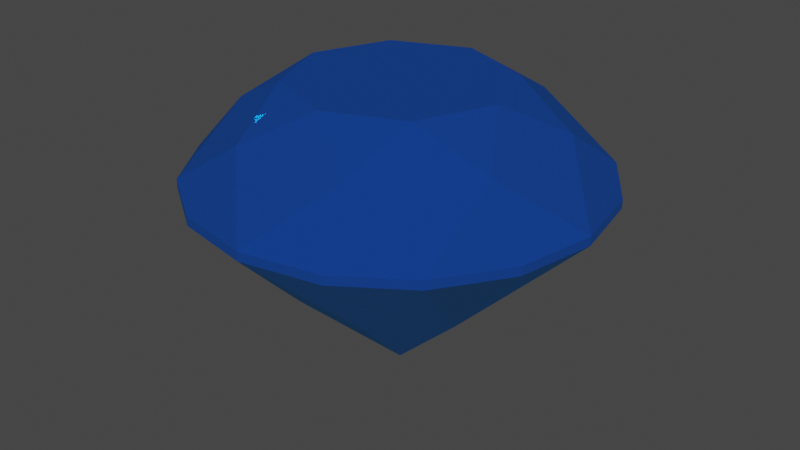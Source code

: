 # Source: diamond.blend  (saved by Blender 3.6.13; exported with 4.5.12 LTS)
import bpy
from mathutils import Matrix  # noqa: F401  (used for matrix-valued properties, if any)

bpy.ops.wm.read_factory_settings(use_empty=True)
scene = bpy.context.scene
scene.name = 'Scene'

# ---- collections
col_collection = bpy.data.collections.new('Collection'); scene.collection.children.link(col_collection)

# ---- materials (node trees are filled in below, after node groups)
mat_vraymtl1 = bpy.data.materials.new('VRayMtl1')
mat_vraymtl1.surface_render_method = 'BLENDED'
mat_vraymtl1.blend_method = 'BLEND'
mat_vraymtl1.use_transparent_shadow = False

# ---- material node trees
mat_vraymtl1.use_nodes = True; mat_vraymtl1.node_tree.nodes.clear()
_N = mat_vraymtl1.node_tree.nodes; _L = mat_vraymtl1.node_tree.links
n0 = _N.new('ShaderNodeBsdfAnisotropic'); n0.name = 'Glossy BSDF'; n0.location = (10, 220)
n0.distribution = 'GGX'
n0.inputs[0].default_value = (0.2785, 0.5743, 0.7739, 1.0)
n0.inputs[1].default_value = 0.0
n1 = _N.new('ShaderNodeBsdfDiffuse'); n1.name = 'Diffuse BSDF'; n1.location = (10, 0)
n1.inputs[0].default_value = (0.0, 0.03569, 0.398, 1.0)
n2 = _N.new('ShaderNodeAddShader'); n2.name = 'Add Shader'; n2.location = (230, 100)
n3 = _N.new('ShaderNodeBsdfTransparent'); n3.name = 'Transparent BSDF'; n3.location = (470, -100)
n3.inputs[0].default_value = (0.1458, 0.7098, 1.0, 1.0)
n4 = _N.new('ShaderNodeMixShader'); n4.name = 'Mix Shader'; n4.location = (710, 70)
n4.inputs[0].default_value = 0.453
n5 = _N.new('ShaderNodeOutputMaterial'); n5.name = 'Material Output'; n5.location = (920, 50)
_L.new(n0.outputs[0], n2.inputs[0])
_L.new(n1.outputs[0], n2.inputs[1])
_L.new(n3.outputs[0], n4.inputs[1])
_L.new(n2.outputs[0], n4.inputs[2])
_L.new(n4.outputs[0], n5.inputs[0])
n5.is_active_output = True

# ---- world
world_world = bpy.data.worlds.new('World'); scene.world = world_world
world_world.use_nodes = True; world_world.node_tree.nodes.clear()
_N = world_world.node_tree.nodes; _L = world_world.node_tree.links
n0 = _N.new('ShaderNodeOutputWorld'); n0.name = 'World Output'; n0.location = (300, 300)
n1 = _N.new('ShaderNodeBackground'); n1.name = 'Background'; n1.location = (10, 300)
n1.inputs[0].default_value = (0.05088, 0.05088, 0.05088, 1.0)
_L.new(n1.outputs[0], n0.inputs[0])
n0.is_active_output = True
world_world.color = (0.05088, 0.05088, 0.05088)
world_world.use_sun_shadow = False
world_world.sun_shadow_jitter_overblur = 0.0

# ---- meshes
me_diamond_c3_vraymtl1_0_001 = bpy.data.meshes.new('Diamond_C3_VRayMtl1_0.001')
me_diamond_c3_vraymtl1_0_001.from_pydata([(-0.06302, 141.2, -3.27), (71.92, 72.33, -33.09), (106.8, -3.376, -110.1), (29.75, 72.33, -75.25), (-0.06302, 141.2, -3.27), (71.92, 72.33, 26.55), (151.1, -3.376, -3.27), (71.92, 72.33, -33.09), (-0.06302, 141.2, -3.27), (29.75, 72.33, 68.71), (106.8, -3.376, 103.6), (71.92, 72.33, 26.55), (-0.06302, 141.2, -3.27), (-29.88, 72.33, 68.71), (-0.06302, -3.377, 147.9), (29.75, 72.33, 68.71), (-0.06302, 141.2, -3.27), (-72.05, 72.33, 26.55), (-106.9, -3.377, 103.6), (-29.88, 72.33, 68.71), (-0.06302, 141.2, -3.27), (-29.88, 72.33, -75.25), (-106.9, -3.376, -110.1), (-72.05, 72.33, -33.09), (44.2, -51.21, -110.1), (-0.06302, -77.47, -82.21), (-44.33, -51.21, -110.1), (-0.06302, -10.04, -154.4), (106.8, -51.21, -47.53), (55.75, -77.47, -59.09), (44.2, -51.21, -110.1), (106.8, -10.04, -110.1), (106.8, -51.21, 40.99), (78.87, -77.47, -3.27), (106.8, -51.21, -47.53), (151.1, -10.04, -3.27), (27.85, -77.47, 64.11), (55.75, -77.47, 52.55), (44.2, -51.21, 103.6), (-0.06302, -77.47, 75.67), (-44.33, -51.21, 103.6), (-0.06302, -77.47, 75.67), (44.2, -51.21, 103.6), (-0.06302, -10.04, 147.9), (-106.9, -51.21, 40.99), (-55.88, -77.47, 52.55), (-44.33, -51.21, 103.6), (-106.9, -10.04, 103.6), (-106.9, -51.21, -47.53), (-79.0, -77.47, -3.27), (-106.9, -51.21, 40.99), (-151.2, -10.04, -3.27), (-44.33, -51.21, -110.1), (-55.88, -77.47, -59.09), (-106.9, -51.21, -47.53), (-106.9, -10.04, -110.1), (106.8, -10.04, -110.1), (57.86, -10.04, -143.1), (57.86, -3.376, -143.1), (106.8, -3.376, -110.1), (151.1, -10.04, -3.27), (139.8, -10.04, -61.19), (139.8, -3.376, -61.19), (151.1, -3.376, -3.27), (106.8, -10.04, 103.6), (139.8, -10.04, 54.65), (139.8, -3.376, 54.65), (106.8, -3.376, 103.6), (-0.06302, -10.04, 147.9), (57.86, -10.04, 136.6), (57.86, -3.376, 136.6), (-0.06302, -3.377, 147.9), (-106.9, -10.04, 103.6), (-57.98, -10.04, 136.6), (-57.98, -3.376, 136.6), (-106.9, -3.377, 103.6), (-151.2, -10.04, -3.27), (-139.9, -10.04, 54.65), (-139.9, -3.376, 54.65), (-151.2, -3.376, -3.27), (-106.9, -10.04, -110.1), (-139.9, -10.04, -61.19), (-139.9, -3.376, -61.19), (-106.9, -3.376, -110.1), (-0.06302, -10.04, -154.4), (-57.98, -10.04, -143.1), (-57.98, -3.376, -143.1), (-0.06302, -3.376, -154.4), (29.75, 72.33, -75.25), (106.8, -3.376, -110.1), (57.86, -3.376, -143.1), (-0.06302, -3.376, -154.4), (-0.06302, -10.04, -154.4), (-0.06302, -3.376, -154.4), (57.86, -3.376, -143.1), (57.86, -10.04, -143.1), (106.8, -10.04, -110.1), (106.8, -3.376, -110.1), (139.8, -3.376, -61.19), (139.8, -10.04, -61.19), (151.1, -10.04, -3.27), (151.1, -3.376, -3.27), (139.8, -3.376, 54.65), (139.8, -10.04, 54.65), (106.8, -10.04, 103.6), (106.8, -3.376, 103.6), (57.86, -3.376, 136.6), (57.86, -10.04, 136.6), (-0.06302, -10.04, 147.9), (-0.06302, -3.377, 147.9), (-57.98, -3.376, 136.6), (-57.98, -10.04, 136.6), (-106.9, -10.04, 103.6), (-106.9, -3.377, 103.6), (-139.9, -3.376, 54.65), (-139.9, -10.04, 54.65), (-151.2, -10.04, -3.27), (-151.2, -3.376, -3.27), (-139.9, -3.376, -61.19), (-139.9, -10.04, -61.19), (-106.9, -10.04, -110.1), (-106.9, -3.376, -110.1), (-57.98, -3.376, -143.1), (-57.98, -10.04, -143.1), (-0.06302, 141.2, -3.27), (-72.05, 72.33, -33.09), (-151.2, -3.376, -3.27), (-72.05, 72.33, 26.55), (-0.06302, -3.376, -154.4), (-29.88, 72.33, -75.25), (-0.06302, 141.2, -3.27), (29.75, 72.33, -75.25), (139.8, -10.04, -61.19), (151.1, -10.04, -3.27), (106.8, -51.21, -47.53), (106.8, -10.04, -110.1), (44.2, -51.21, 103.6), (55.75, -77.47, 52.55), (106.8, -51.21, 40.99), (106.8, -10.04, 103.6), (-0.06302, -77.47, -3.27), (-45.01, -77.47, 41.67), (-54.32, -77.47, 19.2), (-63.62, -77.47, -3.27), (-0.06302, -77.47, -3.27), (-63.62, -77.47, -3.27), (-54.32, -77.47, -25.74), (-45.01, -77.47, -48.21), (-22.54, -77.47, -57.52), (-0.06302, -77.47, -66.83), (-0.06302, -77.47, -3.27), (-0.06302, -77.47, -66.83), (22.41, -77.47, -57.52), (44.88, -77.47, -48.21), (-0.06302, -77.47, -3.27), (44.88, -77.47, -48.21), (54.19, -77.47, -25.74), (63.5, -77.47, -3.27), (63.5, -77.47, -3.27), (54.19, -77.47, 19.2), (44.88, -77.47, 41.67), (22.41, -77.47, 50.98), (-0.06302, -77.47, 60.29), (-22.54, -77.47, 50.98), (-45.01, -77.47, 41.67), (106.8, -51.21, 40.99), (151.1, -10.04, -3.27), (139.8, -10.04, 54.65), (106.8, -10.04, 103.6), (44.2, -51.21, 103.6), (106.8, -10.04, 103.6), (57.86, -10.04, 136.6), (-0.06302, -10.04, 147.9), (57.86, -10.04, -143.1), (106.8, -10.04, -110.1), (44.2, -51.21, -110.1), (-0.06302, -10.04, -154.4), (106.8, -51.21, 40.99), (55.75, -77.47, 52.55), (67.31, -77.47, 24.64), (78.87, -77.47, -3.27), (106.8, -51.21, -47.53), (78.87, -77.47, -3.27), (67.31, -77.47, -31.18), (55.75, -77.47, -59.09), (44.2, -51.21, -110.1), (55.75, -77.47, -59.09), (27.85, -77.47, -70.65), (-0.06302, -77.47, -82.21), (-44.33, -51.21, -110.1), (-0.06302, -77.47, -82.21), (-27.97, -77.47, -70.65), (-55.88, -77.47, -59.09), (-106.9, -51.21, -47.53), (-55.88, -77.47, -59.09), (-67.44, -77.47, -31.18), (-79.0, -77.47, -3.27), (-106.9, -51.21, 40.99), (-79.0, -77.47, -3.27), (-67.44, -77.47, 24.64), (-55.88, -77.47, 52.55), (-44.33, -51.21, 103.6), (-55.88, -77.47, 52.55), (-27.97, -77.47, 64.11), (-0.06302, -77.47, 75.67), (-44.33, -51.21, 103.6), (-0.06302, -10.04, 147.9), (-57.98, -10.04, 136.6), (-106.9, -10.04, 103.6), (-106.9, -51.21, 40.99), (-106.9, -10.04, 103.6), (-139.9, -10.04, 54.65), (-151.2, -10.04, -3.27), (-106.9, -51.21, -47.53), (-151.2, -10.04, -3.27), (-139.9, -10.04, -61.19), (-106.9, -10.04, -110.1), (-44.33, -51.21, -110.1), (-106.9, -10.04, -110.1), (-57.98, -10.04, -143.1), (-0.06302, -10.04, -154.4), (-29.88, 72.33, -75.25), (-0.06302, -3.376, -154.4), (-57.98, -3.376, -143.1), (-106.9, -3.376, -110.1), (-72.05, 72.33, -33.09), (-106.9, -3.376, -110.1), (-139.9, -3.376, -61.19), (-151.2, -3.376, -3.27), (-72.05, 72.33, 26.55), (-151.2, -3.376, -3.27), (-139.9, -3.376, 54.65), (-106.9, -3.377, 103.6), (-29.88, 72.33, 68.71), (-106.9, -3.377, 103.6), (-57.98, -3.376, 136.6), (-0.06302, -3.377, 147.9), (29.75, 72.33, 68.71), (-0.06302, -3.377, 147.9), (57.86, -3.376, 136.6), (106.8, -3.376, 103.6), (71.92, 72.33, 26.55), (106.8, -3.376, 103.6), (139.8, -3.376, 54.65), (151.1, -3.376, -3.27), (71.92, 72.33, -33.09), (151.1, -3.376, -3.27), (139.8, -3.376, -61.19), (106.8, -3.376, -110.1), (-55.88, -77.47, 52.55), (-67.44, -77.47, 24.64), (-54.32, -77.47, 19.2), (-45.01, -77.47, 41.67), (-67.44, -77.47, 24.64), (-79.0, -77.47, -3.27), (-63.62, -77.47, -3.27), (-54.32, -77.47, 19.2), (-79.0, -77.47, -3.27), (-67.44, -77.47, -31.18), (-67.44, -77.47, -31.18), (-55.88, -77.47, -59.09), (-45.01, -77.47, -48.21), (-54.32, -77.47, -25.74), (-55.88, -77.47, -59.09), (-27.97, -77.47, -70.65), (-22.54, -77.47, -57.52), (-45.01, -77.47, -48.21), (-27.97, -77.47, -70.65), (-0.06302, -77.47, -82.21), (27.85, -77.47, -70.65), (22.41, -77.47, -57.52), (55.75, -77.47, -59.09), (44.88, -77.47, -48.21), (55.75, -77.47, -59.09), (67.31, -77.47, -31.18), (54.19, -77.47, -25.74), (44.88, -77.47, -48.21), (67.31, -77.47, -31.18), (78.87, -77.47, -3.27), (63.5, -77.47, -3.27), (54.19, -77.47, -25.74), (78.87, -77.47, -3.27), (67.31, -77.47, 24.64), (54.19, -77.47, 19.2), (63.5, -77.47, -3.27), (67.31, -77.47, 24.64), (55.75, -77.47, 52.55), (44.88, -77.47, 41.67), (54.19, -77.47, 19.2), (55.75, -77.47, 52.55), (27.85, -77.47, 64.11), (22.41, -77.47, 50.98), (44.88, -77.47, 41.67), (27.85, -77.47, 64.11), (-0.06302, -77.47, 75.67), (-27.97, -77.47, 64.11), (-27.97, -77.47, 64.11), (-55.88, -77.47, 52.55), (-45.01, -77.47, 41.67), (-22.54, -77.47, 50.98)], [], [(0, 1, 2), (0, 2, 3), (4, 5, 6), (4, 6, 7), (8, 9, 10), (8, 10, 11), (12, 13, 14), (12, 14, 15), (16, 17, 18), (16, 18, 19), (20, 21, 22), (20, 22, 23), (24, 25, 26), (24, 26, 27), (28, 29, 30), (28, 30, 31), (32, 33, 34), (32, 34, 35), (36, 37, 38), (36, 38, 39), (40, 41, 42), (40, 42, 43), (44, 45, 46), (44, 46, 47), (48, 49, 50), (48, 50, 51), (52, 53, 54), (52, 54, 55), (56, 57, 58), (56, 58, 59), (60, 61, 62), (60, 62, 63), (64, 65, 66), (64, 66, 67), (68, 69, 70), (68, 70, 71), (72, 73, 74), (72, 74, 75), (76, 77, 78), (76, 78, 79), (80, 81, 82), (80, 82, 83), (84, 85, 86), (84, 86, 87), (88, 89, 90), (88, 90, 91), (92, 93, 94), (92, 94, 95), (96, 97, 98), (96, 98, 99), (100, 101, 102), (100, 102, 103), (104, 105, 106), (104, 106, 107), (108, 109, 110), (108, 110, 111), (112, 113, 114), (112, 114, 115), (116, 117, 118), (116, 118, 119), (120, 121, 122), (120, 122, 123), (124, 125, 126), (124, 126, 127), (128, 129, 130), (128, 130, 131), (132, 133, 134), (132, 134, 135), (136, 137, 138), (136, 138, 139), (140, 141, 142), (140, 142, 143), (144, 145, 146), (144, 146, 147), (144, 147, 148), (144, 148, 149), (150, 151, 152), (150, 152, 153), (154, 155, 156), (154, 156, 157), (144, 158, 159), (144, 159, 160), (144, 160, 161), (144, 161, 162), (144, 162, 163), (144, 163, 164), (165, 166, 167), (165, 167, 168), (169, 170, 171), (169, 171, 172), (173, 174, 175), (173, 175, 176), (177, 178, 179), (177, 179, 180), (181, 182, 183), (181, 183, 184), (185, 186, 187), (185, 187, 188), (189, 190, 191), (189, 191, 192), (193, 194, 195), (193, 195, 196), (197, 198, 199), (197, 199, 200), (201, 202, 203), (201, 203, 204), (205, 206, 207), (205, 207, 208), (209, 210, 211), (209, 211, 212), (213, 214, 215), (213, 215, 216), (217, 218, 219), (217, 219, 220), (221, 222, 223), (221, 223, 224), (225, 226, 227), (225, 227, 228), (229, 230, 231), (229, 231, 232), (233, 234, 235), (233, 235, 236), (237, 238, 239), (237, 239, 240), (241, 242, 243), (241, 243, 244), (245, 246, 247), (245, 247, 248), (249, 250, 251), (249, 251, 252), (253, 254, 255), (253, 255, 256), (257, 258, 146), (257, 146, 145), (259, 260, 261), (259, 261, 262), (263, 264, 265), (263, 265, 266), (267, 268, 149), (267, 149, 148), (268, 269, 270), (268, 270, 149), (269, 271, 272), (269, 272, 270), (273, 274, 275), (273, 275, 276), (277, 278, 279), (277, 279, 280), (281, 282, 283), (281, 283, 284), (285, 286, 287), (285, 287, 288), (289, 290, 291), (289, 291, 292), (293, 294, 162), (293, 162, 161), (294, 295, 163), (294, 163, 162), (296, 297, 298), (296, 298, 299)])
me_diamond_c3_vraymtl1_0_001.polygons.foreach_set('use_smooth', [0, 0, 0, 0, 0, 0, 0, 0, 0, 0, 0, 0, 1, 1, 1, 1, 1, 1, 0, 0, 1, 1, 1, 1, 1, 1, 1, 1, 0, 1, 0, 0, 0, 0, 0, 0, 0, 0, 0, 0, 0, 0, 1, 0, 1, 1, 0, 0, 0, 0, 0, 1, 1, 1, 0, 0, 0, 1, 0, 0, 0, 0, 0, 0, 0, 0, 1, 1, 1, 1, 0, 0, 0, 0, 0, 0, 0, 0, 0, 0, 0, 0, 0, 0, 0, 0, 1, 1, 1, 1, 1, 1, 0, 0, 0, 0, 0, 0, 0, 0, 0, 0, 0, 0, 0, 0, 1, 1, 1, 1, 1, 1, 1, 1, 1, 1, 1, 1, 1, 1, 1, 1, 1, 1, 1, 1, 1, 1, 0, 0, 0, 0, 0, 0, 0, 0, 0, 0, 0, 0, 0, 0, 0, 0, 0, 0, 0, 0, 0, 0, 0, 0, 0, 0, 0, 0, 0, 0, 0, 0])
_uv = me_diamond_c3_vraymtl1_0_001.uv_layers.new(name='UVMap')
_uv.uv.foreach_set('vector', [3e-06, 1.0, 29.82, -70.98, 106.9, -105.9, 3e-06, 1.0, 106.9, -105.9, 71.98, -28.82, 3e-06, 1.0, -29.82, -70.98, -9e-06, -150.1, 3e-06, 1.0, -9e-06, -150.1, 29.82, -70.98, 3e-06, 1.0, -71.98, -28.82, -106.9, -105.9, 3e-06, 1.0, -106.9, -105.9, -29.82, -70.98, 3e-06, 1.0, -71.98, 30.82, -151.1, 1.0, 3e-06, 1.0, -151.1, 1.0, -71.98, -28.82, 3e-06, 1.0, -29.82, 72.98, -106.9, 107.9, 3e-06, 1.0, -106.9, 107.9, -71.98, 30.82, 3e-06, 1.0, 71.98, 30.82, 106.9, 107.9, 3e-06, 1.0, 106.9, 107.9, 29.82, 72.98, 106.9, -43.26, 78.94, 1.0, 106.9, 45.26, 106.9, -43.26, 106.9, 45.26, 151.1, 1.0, 44.26, -105.9, 55.82, -54.82, 106.9, -43.26, 44.26, -105.9, 106.9, -43.26, 106.9, -105.9, -44.26, -105.9, -3e-06, -77.94, 44.26, -105.9, -44.26, -105.9, 44.26, -105.9, -9e-06, -150.1, -67.38, -26.91, -55.82, -54.82, -106.9, -43.26, -67.38, -26.91, -106.9, -43.26, -78.94, 1.0, -106.9, 45.26, -78.94, 1.0, -106.9, -43.26, -106.9, 45.26, -106.9, -43.26, -151.1, 1.0, -44.26, 107.9, -55.82, 56.82, -106.9, 45.26, -44.26, 107.9, -106.9, 45.26, -106.9, 107.9, 44.26, 107.9, 1e-06, 79.94, -44.26, 107.9, 44.26, 107.9, -44.26, 107.9, 0.0, 152.1, 106.9, 45.26, 55.82, 56.82, 44.26, 107.9, 106.9, 45.26, 44.26, 107.9, 106.9, 107.9, 106.9, -105.9, 139.8, -56.92, 139.8, -56.92, 106.9, -105.9, 139.8, -56.92, 106.9, -105.9, -9e-06, -150.1, 57.92, -138.8, 57.92, -138.8, -9e-06, -150.1, 57.92, -138.8, -9e-06, -150.1, -106.9, -105.9, -57.92, -138.8, -57.92, -138.8, -106.9, -105.9, -57.92, -138.8, -106.9, -105.9, -151.1, 1.0, -139.8, -56.92, -139.8, -56.92, -151.1, 1.0, -139.8, -56.92, -151.1, 1.0, -106.9, 107.9, -139.8, 58.92, -139.8, 58.92, -106.9, 107.9, -139.8, 58.92, -106.9, 107.9, 0.0, 152.1, -57.92, 140.8, -57.92, 140.8, 0.0, 152.1, -57.92, 140.8, 0.0, 152.1, 106.9, 107.9, 57.92, 140.8, 57.92, 140.8, 106.9, 107.9, 57.92, 140.8, 106.9, 107.9, 151.1, 1.0, 139.8, 58.92, 139.8, 58.92, 151.1, 1.0, 139.8, 58.92, 151.1, 1.0, 71.98, -28.82, 106.9, -105.9, 139.8, -56.92, 71.98, -28.82, 139.8, -56.92, 151.1, 1.0, 151.1, 1.0, 151.1, 1.0, 139.8, -56.92, 151.1, 1.0, 139.8, -56.92, 139.8, -56.92, 106.9, -105.9, 106.9, -105.9, 57.92, -138.8, 106.9, -105.9, 57.92, -138.8, 57.92, -138.8, -9e-06, -150.1, -9e-06, -150.1, -57.92, -138.8, -9e-06, -150.1, -57.92, -138.8, -57.92, -138.8, -106.9, -105.9, -106.9, -105.9, -139.8, -56.92, -106.9, -105.9, -139.8, -56.92, -139.8, -56.92, -151.1, 1.0, -151.1, 1.0, -139.8, 58.92, -151.1, 1.0, -139.8, 58.92, -139.8, 58.92, -106.9, 107.9, -106.9, 107.9, -57.92, 140.8, -106.9, 107.9, -57.92, 140.8, -57.92, 140.8, 0.0, 152.1, 0.0, 152.1, 57.92, 140.8, 0.0, 152.1, 57.92, 140.8, 57.92, 140.8, 106.9, 107.9, 106.9, 107.9, 139.8, 58.92, 106.9, 107.9, 139.8, 58.92, 139.8, 58.92, 3e-06, 1.0, 29.82, 72.98, 0.0, 152.1, 3e-06, 1.0, 0.0, 152.1, -29.82, 72.98, 151.1, 1.0, 71.98, 30.82, 3e-06, 1.0, 151.1, 1.0, 3e-06, 1.0, 71.98, -28.82, 57.92, -138.8, -9e-06, -150.1, 44.26, -105.9, 57.92, -138.8, 44.26, -105.9, 106.9, -105.9, -106.9, -43.26, -55.82, -54.82, -44.26, -105.9, -106.9, -43.26, -44.26, -105.9, -106.9, -105.9, 8e-06, 1.0, -55.82, 56.82, -27.91, 68.38, 8e-06, 1.0, -27.91, 68.38, 1e-06, 79.94, 8e-06, 1.0, 1e-06, 79.94, 27.91, 68.38, 8e-06, 1.0, 27.91, 68.38, 55.82, 56.82, 8e-06, 1.0, 55.82, 56.82, 67.38, 28.91, 8e-06, 1.0, 67.38, 28.91, 78.94, 1.0, 8e-06, 1.0, 78.94, 1.0, 67.38, -26.91, 8e-06, 1.0, 67.38, -26.91, 55.82, -54.82, 8e-06, 1.0, 55.82, -54.82, 27.91, -66.38, 8e-06, 1.0, 27.91, -66.38, -3e-06, -77.94, 8e-06, 1.0, -3e-06, -77.94, -27.91, -66.38, 8e-06, 1.0, -27.91, -66.38, -55.82, -54.82, 8e-06, 1.0, -55.82, -54.82, -67.38, -26.91, 8e-06, 1.0, -67.38, -26.91, -78.94, 1.0, 8e-06, 1.0, -78.94, 1.0, -67.38, 28.91, 8e-06, 1.0, -67.38, 28.91, -55.82, 56.82, -44.26, -105.9, -9e-06, -150.1, -57.92, -138.8, -44.26, -105.9, -57.92, -138.8, -106.9, -105.9, -106.9, -43.26, -106.9, -105.9, -139.8, -56.92, -106.9, -43.26, -139.8, -56.92, -151.1, 1.0, 139.8, -56.92, 106.9, -105.9, 106.9, -43.26, 139.8, -56.92, 106.9, -43.26, 151.1, 1.0, -44.26, -105.9, -55.82, -54.82, -27.91, -66.38, -44.26, -105.9, -27.91, -66.38, -3e-06, -77.94, 44.26, -105.9, -3e-06, -77.94, 27.91, -66.38, 44.26, -105.9, 27.91, -66.38, 55.82, -54.82, 106.9, -43.26, 55.82, -54.82, 67.38, -26.91, 106.9, -43.26, 67.38, -26.91, 78.94, 1.0, 106.9, 45.26, 78.94, 1.0, 67.38, 28.91, 106.9, 45.26, 67.38, 28.91, 55.82, 56.82, 44.26, 107.9, 55.82, 56.82, 27.91, 68.38, 44.26, 107.9, 27.91, 68.38, 1e-06, 79.94, -44.26, 107.9, 1e-06, 79.94, -27.91, 68.38, -44.26, 107.9, -27.91, 68.38, -55.82, 56.82, -106.9, 45.26, -55.82, 56.82, -67.38, 28.91, -106.9, 45.26, -67.38, 28.91, -78.94, 1.0, -106.9, 45.26, -151.1, 1.0, -139.8, 58.92, -106.9, 45.26, -139.8, 58.92, -106.9, 107.9, -44.26, 107.9, -106.9, 107.9, -57.92, 140.8, -44.26, 107.9, -57.92, 140.8, 0.0, 152.1, 44.26, 107.9, 0.0, 152.1, 57.92, 140.8, 44.26, 107.9, 57.92, 140.8, 106.9, 107.9, 106.9, 45.26, 106.9, 107.9, 139.8, 58.92, 106.9, 45.26, 139.8, 58.92, 151.1, 1.0, 71.98, 30.82, 151.1, 1.0, 139.8, 58.92, 71.98, 30.82, 139.8, 58.92, 106.9, 107.9, 29.82, 72.98, 106.9, 107.9, 57.92, 140.8, 29.82, 72.98, 57.92, 140.8, 0.0, 152.1, -29.82, 72.98, 0.0, 152.1, -57.92, 140.8, -29.82, 72.98, -57.92, 140.8, -106.9, 107.9, -71.98, 30.82, -106.9, 107.9, -139.8, 58.92, -71.98, 30.82, -139.8, 58.92, -151.1, 1.0, -71.98, -28.82, -151.1, 1.0, -139.8, -56.92, -71.98, -28.82, -139.8, -56.92, -106.9, -105.9, -29.82, -70.98, -106.9, -105.9, -57.92, -138.8, -29.82, -70.98, -57.92, -138.8, -9e-06, -150.1, 29.82, -70.98, -9e-06, -150.1, 57.92, -138.8, 29.82, -70.98, 57.92, -138.8, 106.9, -105.9, -55.82, 56.82, -27.91, 68.38, -27.91, 68.38, -55.82, 56.82, -27.91, 68.38, -55.82, 56.82, -27.91, 68.38, 1e-06, 79.94, 1e-06, 79.94, -27.91, 68.38, 1e-06, 79.94, -27.91, 68.38, 1e-06, 79.94, 27.91, 68.38, 27.91, 68.38, 1e-06, 79.94, 27.91, 68.38, 1e-06, 79.94, 27.91, 68.38, 55.82, 56.82, 55.82, 56.82, 27.91, 68.38, 55.82, 56.82, 27.91, 68.38, 55.82, 56.82, 67.38, 28.91, 67.38, 28.91, 55.82, 56.82, 67.38, 28.91, 55.82, 56.82, 67.38, 28.91, 78.94, 1.0, 78.94, 1.0, 67.38, 28.91, 78.94, 1.0, 67.38, 28.91, 78.94, 1.0, 67.38, -26.91, 67.38, -26.91, 78.94, 1.0, 67.38, -26.91, 78.94, 1.0, 67.38, -26.91, 55.82, -54.82, 55.82, -54.82, 67.38, -26.91, 55.82, -54.82, 67.38, -26.91, 55.82, -54.82, 27.91, -66.38, 27.91, -66.38, 55.82, -54.82, 27.91, -66.38, 55.82, -54.82, 27.91, -66.38, -3e-06, -77.94, -3e-06, -77.94, 27.91, -66.38, -3e-06, -77.94, 27.91, -66.38, -3e-06, -77.94, -27.91, -66.38, -27.91, -66.38, -3e-06, -77.94, -27.91, -66.38, -3e-06, -77.94, -27.91, -66.38, -55.82, -54.82, -55.82, -54.82, -27.91, -66.38, -55.82, -54.82, -27.91, -66.38, -55.82, -54.82, -67.38, -26.91, -67.38, -26.91, -55.82, -54.82, -67.38, -26.91, -55.82, -54.82, -67.38, -26.91, -78.94, 1.0, -78.94, 1.0, -67.38, -26.91, -78.94, 1.0, -67.38, -26.91, -78.94, 1.0, -67.38, 28.91, -67.38, 28.91, -78.94, 1.0, -67.38, 28.91, -78.94, 1.0, -67.38, 28.91, -55.82, 56.82, -55.82, 56.82, -67.38, 28.91, -55.82, 56.82, -67.38, 28.91])
me_diamond_c3_vraymtl1_0_001.materials.append(mat_vraymtl1)
me_diamond_c3_vraymtl1_0_001.update()
me_diamond_c3_vraymtl1_0_001.normals_split_custom_set([tuple(v) for v in zip(*[iter([0.4888, 0.7227, -0.4887, 0.4888, 0.7227, -0.4887, 0.4888, 0.7227, -0.4887, 0.4887, 0.7227, -0.4888, 0.4887, 0.7227, -0.4888, 0.4887, 0.7227, -0.4888, 0.6912, 0.7227, 8.997e-05, 0.6912, 0.7227, 8.997e-05, 0.6912, 0.7227, 8.997e-05, 0.6912, 0.7227, -8.997e-05, 0.6912, 0.7227, -8.997e-05, 0.6912, 0.7227, -8.997e-05, 0.4887, 0.7227, 0.4888, 0.4887, 0.7227, 0.4888, 0.4887, 0.7227, 0.4888, 0.4888, 0.7227, 0.4887, 0.4888, 0.7227, 0.4887, 0.4888, 0.7227, 0.4887, -8.708e-05, 0.7227, 0.6912, -8.708e-05, 0.7227, 0.6912, -8.708e-05, 0.7227, 0.6912, 8.708e-05, 0.7227, 0.6912, 8.708e-05, 0.7227, 0.6912, 8.708e-05, 0.7227, 0.6912, -0.4888, 0.7227, 0.4887, -0.4888, 0.7227, 0.4887, -0.4888, 0.7227, 0.4887, -0.4887, 0.7227, 0.4888, -0.4887, 0.7227, 0.4888, -0.4887, 0.7227, 0.4888, -0.4887, 0.7227, -0.4888, -0.4887, 0.7227, -0.4888, -0.4887, 0.7227, -0.4888, -0.4888, 0.7227, -0.4887, -0.4888, 0.7227, -0.4887, -0.4888, 0.7227, -0.4887, -5.866e-08, -0.7309, -0.6825, -4.738e-07, -0.7308, -0.6826, -3.316e-07, -0.7306, -0.6828, -5.866e-08, -0.7309, -0.6825, -3.316e-07, -0.7306, -0.6828, 8.184e-08, -0.7309, -0.6825, 0.4825, -0.731, -0.4825, 0.4827, -0.7308, -0.4827, 0.4828, -0.7306, -0.4828, 0.4825, -0.731, -0.4825, 0.4828, -0.7306, -0.4828, 0.4827, -0.7308, -0.4827, 0.6824, -0.731, -1.298e-08, 0.6826, -0.7308, -1.864e-07, 0.6828, -0.7306, 0.0, 0.6824, -0.731, -1.298e-08, 0.6828, -0.7306, 0.0, 0.6826, -0.7308, -2.082e-07, 0.2004, -0.852, 0.4837, 0.2004, -0.852, 0.4837, 0.2004, -0.852, 0.4837, 0.2004, -0.852, 0.4837, 0.2004, -0.852, 0.4837, 0.2004, -0.852, 0.4837, 0.0, -0.7306, 0.6828, 1.882e-07, -0.7308, 0.6826, 0.0, -0.7306, 0.6828, 0.0, -0.7306, 0.6828, 0.0, -0.7306, 0.6828, -1.255e-07, -0.7308, 0.6826, -0.4826, -0.7309, 0.4826, -0.4827, -0.7308, 0.4827, -0.4828, -0.7306, 0.4828, -0.4826, -0.7309, 0.4826, -0.4828, -0.7306, 0.4828, -0.4826, -0.7309, 0.4826, -0.6828, -0.7306, -4.715e-07, -0.6826, -0.7308, -7.229e-07, -0.6828, -0.7306, -4.715e-07, -0.6828, -0.7306, -4.715e-07, -0.6828, -0.7306, -4.715e-07, -0.6826, -0.7308, 4.657e-08, -0.4828, -0.7306, -0.4828, -0.4827, -0.7308, -0.4827, -0.4828, -0.7306, -0.4828, -0.4828, -0.7306, -0.4828, -0.4828, -0.7306, -0.4828, -0.4826, -0.7308, -0.4826, 0.5587, -0.0002531, -0.8294, 0.5587, -0.0002531, -0.8294, 0.5587, -0.0002531, -0.8294, 0.5587, -0.0002545, -0.8294, 0.5587, -0.0002545, -0.8294, 0.5587, -0.0002545, -0.8294, 0.9815, -0.0002478, -0.1914, 0.9815, -0.0002478, -0.1914, 0.9815, -0.0002478, -0.1914, 0.9815, -0.0002632, -0.1914, 0.9815, -0.0002632, -0.1914, 0.9815, -0.0002632, -0.1914, 0.8294, -0.0002537, 0.5587, 0.8294, -0.0002537, 0.5587, 0.8294, -0.0002537, 0.5587, 0.8294, -0.0002632, 0.5587, 0.8294, -0.0002632, 0.5587, 0.8294, -0.0002632, 0.5587, 0.1914, -0.000253, 0.9815, 0.1914, -0.000253, 0.9815, 0.1914, -0.000253, 0.9815, 0.1914, -0.0002607, 0.9815, 0.1914, -0.0002607, 0.9815, 0.1914, -0.0002607, 0.9815, -0.5587, -0.0002546, 0.8294, -0.5587, -0.0002546, 0.8294, -0.5587, -0.0002546, 0.8294, -0.5587, -0.0002694, 0.8294, -0.5587, -0.0002694, 0.8294, -0.5587, -0.0002694, 0.8294, -0.9815, -0.0002523, 0.1914, -0.9815, -0.0002523, 0.1914, -0.9815, -0.0002523, 0.1914, -0.9815, -0.0002532, 0.1914, -0.9815, -0.0002532, 0.1914, -0.9815, -0.0002532, 0.1914, -0.8294, -0.0002641, -0.5587, -0.8294, -0.0002641, -0.5587, -0.8294, -0.0002641, -0.5587, -0.8294, -0.0002582, -0.5587, -0.8294, -0.0002582, -0.5587, -0.8294, -0.0002582, -0.5587, -0.1914, -0.000257, -0.9815, -0.1914, -0.000257, -0.9815, -0.1914, -0.000257, -0.9815, -0.1914, -0.000256, -0.9815, -0.1914, -0.000256, -0.9815, -0.1914, -0.000256, -0.9815, 0.2747, 0.6963, -0.6631, 0.2747, 0.6963, -0.6631, 0.2747, 0.6963, -0.6631, 0.2747, 0.6963, -0.6631, 0.2747, 0.6963, -0.6631, 0.2747, 0.6963, -0.6631, 0.1914, -0.0002562, -0.9815, 0.1914, -0.0002562, -0.9815, 0.1914, -0.0002562, -0.9815, 0.1914, -0.000253, -0.9815, 0.1914, -0.000253, -0.9815, 0.1914, -0.000253, -0.9815, 0.8294, -0.0002532, -0.5587, 0.8294, -0.0002532, -0.5587, 0.8294, -0.0002532, -0.5587, 0.8294, -0.0002512, -0.5587, 0.8294, -0.0002512, -0.5587, 0.8294, -0.0002512, -0.5587, 0.9815, -0.0002632, 0.1914, 0.9815, -0.0002632, 0.1914, 0.9815, -0.0002632, 0.1914, 0.9815, -0.0002528, 0.1914, 0.9815, -0.0002528, 0.1914, 0.9815, -0.0002528, 0.1914, 0.5587, -0.0002682, 0.8294, 0.5587, -0.0002694, 0.8294, 0.5587, -0.0002543, 0.8294, 0.5587, -0.0002682, 0.8294, 0.5587, -0.0002543, 0.8294, 0.5587, -0.0002531, 0.8294, -0.1914, -0.0002607, 0.9815, -0.1914, -0.0002607, 0.9815, -0.1914, -0.0002607, 0.9815, -0.1914, -0.0002533, 0.9815, -0.1914, -0.0002533, 0.9815, -0.1914, -0.0002533, 0.9815, -0.8294, -0.0002657, 0.5587, -0.8294, -0.0002657, 0.5587, -0.8294, -0.0002657, 0.5587, -0.8294, -0.0002516, 0.5587, -0.8294, -0.0002516, 0.5587, -0.8294, -0.0002516, 0.5587, -0.9815, -0.0002532, -0.1914, -0.9815, -0.0002532, -0.1914, -0.9815, -0.0002532, -0.1914, -0.9815, -0.0002672, -0.1914, -0.9815, -0.0002672, -0.1914, -0.9815, -0.0002672, -0.1914, -0.5587, -0.000257, -0.8294, -0.5587, -0.000257, -0.8294, -0.5587, -0.000257, -0.8294, -0.5587, -0.0002568, -0.8294, -0.5587, -0.0002568, -0.8294, -0.5587, -0.0002568, -0.8294, -0.6912, 0.7227, -8.997e-05, -0.6912, 0.7227, -8.997e-05, -0.6912, 0.7227, -8.997e-05, -0.6912, 0.7227, 8.997e-05, -0.6912, 0.7227, 8.997e-05, -0.6912, 0.7227, 8.997e-05, -8.942e-05, 0.7227, -0.6912, -8.942e-05, 0.7227, -0.6912, -8.942e-05, 0.7227, -0.6912, 8.942e-05, 0.7227, -0.6912, 8.942e-05, 0.7227, -0.6912, 8.942e-05, 0.7227, -0.6912, 0.6981, -0.655, -0.2892, 0.6981, -0.655, -0.2892, 0.6981, -0.655, -0.2892, 0.6981, -0.655, -0.2892, 0.6981, -0.655, -0.2892, 0.6981, -0.655, -0.2891, 0.4828, -0.7306, 0.4828, 0.4827, -0.7308, 0.4827, 0.4828, -0.7306, 0.4828, 0.4828, -0.7306, 0.4828, 0.4828, -0.7306, 0.4828, 0.4827, -0.7308, 0.4827, 0.0, -1.0, -1.709e-07, 0.0, -1.0, -1.709e-07, 0.0, -1.0, -1.709e-07, 0.0, -1.0, 4.273e-07, 0.0, -1.0, 4.273e-07, 0.0, -1.0, 4.273e-07, 0.0, -1.0, 1.709e-07, 0.0, -1.0, 1.709e-07, 0.0, -1.0, 1.709e-07, 0.0, -1.0, -3.418e-07, 0.0, -1.0, -3.418e-07, 0.0, -1.0, -3.418e-07, 0.0, -1.0, 0.0, 0.0, -1.0, 0.0, 0.0, -1.0, 0.0, 0.0, -1.0, 0.0, 0.0, -1.0, 0.0, 0.0, -1.0, 0.0, 0.0, -1.0, 0.0, 0.0, -1.0, 0.0, 0.0, -1.0, 0.0, 0.0, -1.0, 0.0, 0.0, -1.0, 0.0, 0.0, -1.0, 0.0, 0.0, -1.0, 1.709e-07, 0.0, -1.0, 1.709e-07, 0.0, -1.0, 1.709e-07, 0.0, -1.0, 3.418e-07, 0.0, -1.0, 3.418e-07, 0.0, -1.0, 3.418e-07, 0.0, -1.0, -3.418e-07, 0.0, -1.0, -3.418e-07, 0.0, -1.0, -3.418e-07, 0.0, -1.0, -1.709e-07, 0.0, -1.0, -1.709e-07, 0.0, -1.0, -1.709e-07, 0.0, -1.0, 1.709e-07, 0.0, -1.0, 1.709e-07, 0.0, -1.0, 1.709e-07, 0.0, -1.0, 0.0, 0.0, -1.0, 0.0, 0.0, -1.0, 0.0, 0.0, -1.0, 0.0, 0.0, -1.0, 0.0, 0.0, -1.0, 0.0, 0.0, -1.0, -1.709e-07, 0.0, -1.0, -1.709e-07, 0.0, -1.0, -1.709e-07, 0.6981, -0.655, 0.2892, 0.6981, -0.655, 0.2892, 0.6981, -0.655, 0.2892, 0.6981, -0.655, 0.2892, 0.6981, -0.655, 0.2892, 0.6981, -0.655, 0.2891, 0.2892, -0.655, 0.6981, 0.2891, -0.655, 0.6981, 0.2892, -0.655, 0.6981, 0.2892, -0.655, 0.6981, 0.2892, -0.655, 0.6981, 0.2892, -0.655, 0.6981, 0.2892, -0.655, -0.6981, 0.2891, -0.655, -0.6981, 0.2892, -0.655, -0.6981, 0.2892, -0.655, -0.6981, 0.2892, -0.655, -0.6981, 0.2892, -0.655, -0.6981, 0.4837, -0.852, 0.2004, 0.4837, -0.852, 0.2004, 0.4837, -0.852, 0.2004, 0.4837, -0.852, 0.2004, 0.4837, -0.852, 0.2004, 0.4837, -0.852, 0.2004, 0.4837, -0.852, -0.2004, 0.4837, -0.852, -0.2004, 0.4837, -0.852, -0.2004, 0.4837, -0.852, -0.2004, 0.4837, -0.852, -0.2004, 0.4837, -0.852, -0.2004, 0.2004, -0.852, -0.4837, 0.2004, -0.852, -0.4837, 0.2004, -0.852, -0.4837, 0.2004, -0.852, -0.4837, 0.2004, -0.852, -0.4837, 0.2004, -0.852, -0.4837, -0.2004, -0.852, -0.4837, -0.2004, -0.852, -0.4837, -0.2004, -0.852, -0.4837, -0.2004, -0.852, -0.4837, -0.2004, -0.852, -0.4837, -0.2004, -0.852, -0.4837, -0.4837, -0.852, -0.2004, -0.4837, -0.852, -0.2004, -0.4837, -0.852, -0.2004, -0.4837, -0.852, -0.2004, -0.4837, -0.852, -0.2004, -0.4837, -0.852, -0.2004, -0.4837, -0.852, 0.2004, -0.4837, -0.852, 0.2004, -0.4837, -0.852, 0.2004, -0.4837, -0.852, 0.2004, -0.4837, -0.852, 0.2004, -0.4837, -0.852, 0.2004, -0.2004, -0.852, 0.4837, -0.2004, -0.852, 0.4837, -0.2004, -0.852, 0.4837, -0.2004, -0.852, 0.4837, -0.2004, -0.852, 0.4837, -0.2004, -0.852, 0.4837, -0.2892, -0.655, 0.6981, -0.2892, -0.655, 0.6981, -0.2892, -0.655, 0.6981, -0.2892, -0.655, 0.6981, -0.2892, -0.655, 0.6981, -0.2891, -0.655, 0.6981, -0.6981, -0.655, 0.2892, -0.6981, -0.655, 0.2891, -0.6981, -0.655, 0.2892, -0.6981, -0.655, 0.2892, -0.6981, -0.655, 0.2892, -0.6981, -0.655, 0.2892, -0.6981, -0.655, -0.2892, -0.6981, -0.655, -0.2892, -0.6981, -0.655, -0.2892, -0.6981, -0.655, -0.2892, -0.6981, -0.655, -0.2892, -0.6981, -0.655, -0.2891, -0.2892, -0.655, -0.6981, -0.2891, -0.655, -0.6981, -0.2892, -0.655, -0.6981, -0.2892, -0.655, -0.6981, -0.2892, -0.655, -0.6981, -0.2892, -0.655, -0.6981, -0.2747, 0.6963, -0.6631, -0.2747, 0.6963, -0.6631, -0.2747, 0.6963, -0.6631, -0.2747, 0.6963, -0.6631, -0.2747, 0.6963, -0.6631, -0.2747, 0.6963, -0.6631, -0.6631, 0.6963, -0.2747, -0.6631, 0.6963, -0.2747, -0.6631, 0.6963, -0.2747, -0.6631, 0.6963, -0.2747, -0.6631, 0.6963, -0.2747, -0.6631, 0.6963, -0.2747, -0.6631, 0.6963, 0.2747, -0.6631, 0.6963, 0.2747, -0.6631, 0.6963, 0.2747, -0.6631, 0.6963, 0.2747, -0.6631, 0.6963, 0.2747, -0.6631, 0.6963, 0.2747, -0.2747, 0.6963, 0.6631, -0.2747, 0.6963, 0.6631, -0.2747, 0.6963, 0.6631, -0.2747, 0.6963, 0.6631, -0.2747, 0.6963, 0.6631, -0.2747, 0.6963, 0.6631, 0.2747, 0.6963, 0.6631, 0.2747, 0.6963, 0.6631, 0.2747, 0.6963, 0.6631, 0.2747, 0.6963, 0.6631, 0.2747, 0.6963, 0.6631, 0.2747, 0.6963, 0.6631, 0.6631, 0.6963, 0.2747, 0.6631, 0.6963, 0.2747, 0.6631, 0.6963, 0.2747, 0.6631, 0.6963, 0.2747, 0.6631, 0.6963, 0.2747, 0.6631, 0.6963, 0.2747, 0.6631, 0.6963, -0.2747, 0.6631, 0.6963, -0.2747, 0.6631, 0.6963, -0.2747, 0.6631, 0.6963, -0.2747, 0.6631, 0.6963, -0.2747, 0.6631, 0.6963, -0.2747, 0.0, -1.0, 0.0, 0.0, -1.0, 0.0, 0.0, -1.0, 0.0, 0.0, -1.0, 0.0, 0.0, -1.0, 0.0, 0.0, -1.0, 0.0, 0.0, -1.0, 0.0, 0.0, -1.0, 0.0, 0.0, -1.0, 0.0, 0.0, -1.0, -3.533e-07, 0.0, -1.0, -3.533e-07, 0.0, -1.0, -3.533e-07, 0.0, -1.0, 0.0, 0.0, -1.0, 0.0, 0.0, -1.0, 0.0, 0.0, -1.0, 0.0, 0.0, -1.0, 0.0, 0.0, -1.0, 0.0, 0.0, -1.0, 0.0, 0.0, -1.0, 0.0, 0.0, -1.0, 0.0, 0.0, -1.0, 0.0, 0.0, -1.0, 0.0, 0.0, -1.0, 0.0, 0.0, -1.0, 0.0, 0.0, -1.0, 0.0, 0.0, -1.0, 0.0, 0.0, -1.0, 0.0, 0.0, -1.0, 0.0, 0.0, -1.0, 0.0, 0.0, -1.0, 0.0, 0.0, -1.0, 0.0, 0.0, -1.0, 0.0, 0.0, -1.0, 0.0, 0.0, -1.0, 0.0, 0.0, -1.0, 0.0, 0.0, -1.0, -1.422e-07, 0.0, -1.0, -1.422e-07, 0.0, -1.0, -1.422e-07, 0.0, -1.0, 0.0, 0.0, -1.0, 0.0, 0.0, -1.0, 0.0, 0.0, -1.0, 5.69e-07, 0.0, -1.0, 5.69e-07, 0.0, -1.0, 5.69e-07, 0.0, -1.0, -7.066e-07, 0.0, -1.0, -7.066e-07, 0.0, -1.0, -7.066e-07, 0.0, -1.0, 0.0, 0.0, -1.0, 0.0, 0.0, -1.0, 0.0, 0.0, -1.0, 0.0, 0.0, -1.0, 0.0, 0.0, -1.0, 0.0, 0.0, -1.0, 0.0, 0.0, -1.0, 0.0, 0.0, -1.0, 0.0, 0.0, -1.0, 0.0, 0.0, -1.0, 0.0, 0.0, -1.0, 0.0, 0.0, -1.0, 0.0, 0.0, -1.0, 0.0, 0.0, -1.0, 0.0, 0.0, -1.0, 0.0, 0.0, -1.0, 0.0, 0.0, -1.0, 0.0, 0.0, -1.0, 0.0, 0.0, -1.0, 0.0, 0.0, -1.0, 0.0, 0.0, -1.0, 0.0, 0.0, -1.0, 0.0, 0.0, -1.0, 0.0, 0.0, -1.0, -2.845e-07, 0.0, -1.0, -2.845e-07, 0.0, -1.0, -2.845e-07, 0.0, -1.0, 7.066e-07, 0.0, -1.0, 7.066e-07, 0.0, -1.0, 7.066e-07, 0.0, -1.0, 0.0, 0.0, -1.0, 0.0, 0.0, -1.0, 0.0, 0.0, -1.0, 0.0, 0.0, -1.0, 0.0, 0.0, -1.0, 0.0, 0.0, -1.0, -2.845e-07, 0.0, -1.0, -2.845e-07, 0.0, -1.0, -2.845e-07, 0.0, -1.0, 0.0, 0.0, -1.0, 0.0, 0.0, -1.0, 0.0, 0.0, -1.0, 2.845e-07, 0.0, -1.0, 2.845e-07, 0.0, -1.0, 2.845e-07, 0.0, -1.0, 0.0, 0.0, -1.0, 0.0, 0.0, -1.0, 0.0])] * 3)])

# ---- objects
ob_diamond_c3_vraymtl1_0_001 = bpy.data.objects.new('Diamond_C3_VRayMtl1_0.001', me_diamond_c3_vraymtl1_0_001)

# ---- transforms, parenting, visibility, modifiers, constraints
ob_diamond_c3_vraymtl1_0_001.location = (2.384e-07, 1.192e-07, -2.384e-07)
ob_diamond_c3_vraymtl1_0_001.rotation_mode = 'QUATERNION'
ob_diamond_c3_vraymtl1_0_001.rotation_quaternion = (0.7071, -0.7071, 0.0, 0.0)
ob_diamond_c3_vraymtl1_0_001.scale = (0.003918, 0.003918, 0.003918)

# ---- collection membership
col_collection.objects.link(ob_diamond_c3_vraymtl1_0_001)

# ---- scene / render settings (as saved in the file)
scene.frame_start = 1; scene.frame_end = 250; scene.frame_set(12)
scene.render.engine = 'BLENDER_EEVEE_NEXT'
scene.cycles.sampling_pattern = 'TABULATED_SOBOL'
scene.view_settings.view_transform = 'Filmic'
bpy.context.view_layer.update()

# ---- added for rendering (the .blend has no active camera and no usable light): camera, sun
cam_auto = bpy.data.cameras.new('AutoCamera')
cam_auto.lens = 50.0
cam_auto.sensor_width = 36.0
cam_auto.clip_end = 1000.0
ob_auto_camera = bpy.data.objects.new('AutoCamera', cam_auto)
scene.collection.objects.link(ob_auto_camera)
ob_auto_camera.location = (1.74012, -2.10125, 1.2675)
ob_auto_camera.rotation_euler = (1.09748, -7.21219e-08, 0.694738)
scene.camera = ob_auto_camera
light_auto_sun = bpy.data.lights.new('AutoSun', 'SUN')
light_auto_sun.energy = 3.0
light_auto_sun.angle = 0.0523599
ob_auto_sun = bpy.data.objects.new('AutoSun', light_auto_sun)
scene.collection.objects.link(ob_auto_sun)
ob_auto_sun.rotation_euler = (0.872665, 0.174533, 0.523599)
bpy.context.view_layer.update()
